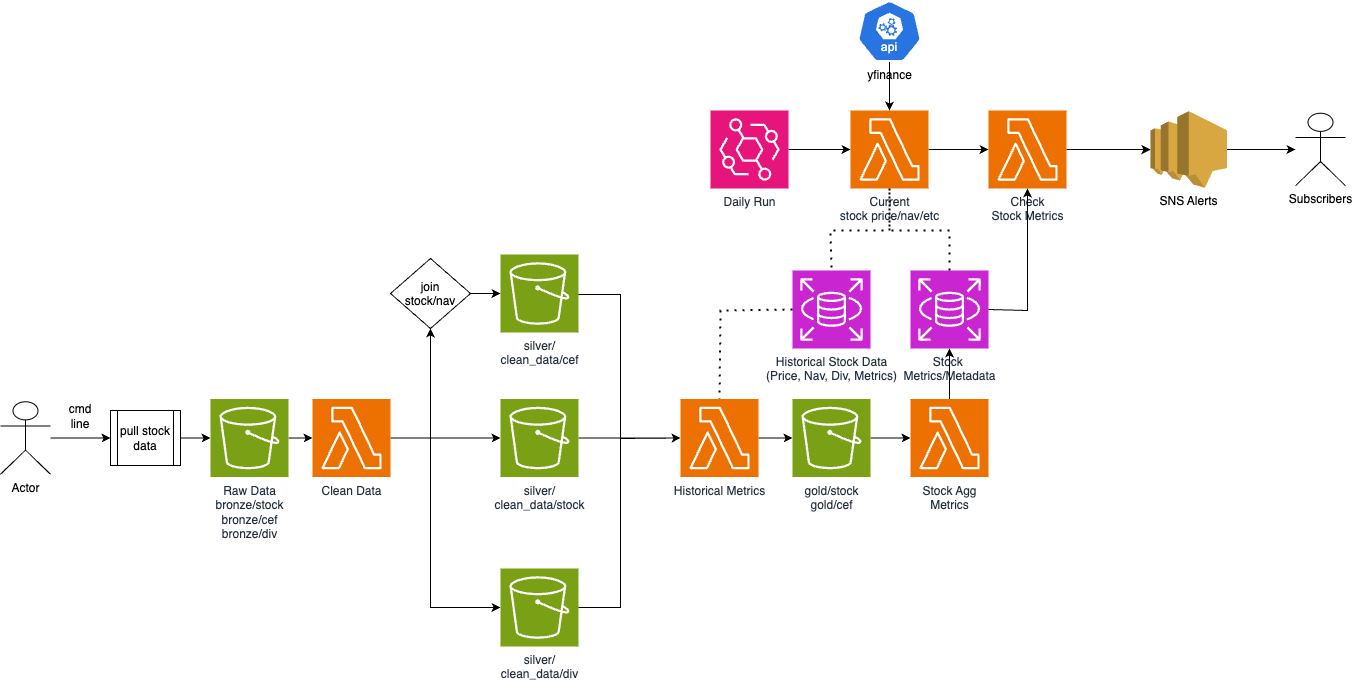

The diagram above was exported from draw.io. Its source (the exported page's mxGraphModel, read from the mxfile embedded in the PNG):
<mxGraphModel dx="1930" dy="1784" grid="1" gridSize="10" guides="1" tooltips="1" connect="1" arrows="1" fold="1" page="1" pageScale="1" pageWidth="850" pageHeight="1100" math="0" shadow="0">
  <root>
    <mxCell id="0" />
    <mxCell id="1" parent="0" />
    <mxCell id="khy_yN-TwpCxYzihnUn8-1" value="Actor" style="shape=umlActor;verticalLabelPosition=bottom;verticalAlign=top;html=1;outlineConnect=0;" parent="1" vertex="1">
      <mxGeometry x="-20" y="161.26" width="50" height="72.5" as="geometry" />
    </mxCell>
    <mxCell id="khy_yN-TwpCxYzihnUn8-2" value="cmd&lt;div&gt;line&lt;/div&gt;" style="text;html=1;align=center;verticalAlign=middle;whiteSpace=wrap;rounded=0;" parent="1" vertex="1">
      <mxGeometry x="30" y="161.26" width="60" height="30" as="geometry" />
    </mxCell>
    <mxCell id="khy_yN-TwpCxYzihnUn8-27" value="" style="edgeStyle=orthogonalEdgeStyle;rounded=0;orthogonalLoop=1;jettySize=auto;html=1;exitX=1;exitY=0.5;exitDx=0;exitDy=0;exitPerimeter=0;entryX=0.5;entryY=1;entryDx=0;entryDy=0;" parent="1" source="1n4Yk2UCJYNvjyyztTE--7" target="1n4Yk2UCJYNvjyyztTE--20" edge="1">
      <mxGeometry relative="1" as="geometry">
        <mxPoint x="390" y="120" as="targetPoint" />
        <mxPoint x="380" y="197.5" as="sourcePoint" />
      </mxGeometry>
    </mxCell>
    <mxCell id="khy_yN-TwpCxYzihnUn8-7" value="" style="endArrow=classic;html=1;rounded=0;entryX=0;entryY=0.5;entryDx=0;entryDy=0;" parent="1" source="khy_yN-TwpCxYzihnUn8-1" target="khy_yN-TwpCxYzihnUn8-9" edge="1">
      <mxGeometry width="50" height="50" relative="1" as="geometry">
        <mxPoint x="40" y="200" as="sourcePoint" />
        <mxPoint x="110" y="200" as="targetPoint" />
      </mxGeometry>
    </mxCell>
    <mxCell id="khy_yN-TwpCxYzihnUn8-25" value="" style="edgeStyle=orthogonalEdgeStyle;rounded=0;orthogonalLoop=1;jettySize=auto;html=1;" parent="1" source="khy_yN-TwpCxYzihnUn8-9" target="1n4Yk2UCJYNvjyyztTE--10" edge="1">
      <mxGeometry relative="1" as="geometry">
        <mxPoint x="190" y="197.5" as="targetPoint" />
      </mxGeometry>
    </mxCell>
    <mxCell id="khy_yN-TwpCxYzihnUn8-9" value="pull stock data" style="shape=process;whiteSpace=wrap;html=1;backgroundOutline=1;" parent="1" vertex="1">
      <mxGeometry x="90" y="170" width="70" height="55" as="geometry" />
    </mxCell>
    <mxCell id="khy_yN-TwpCxYzihnUn8-26" value="" style="edgeStyle=orthogonalEdgeStyle;rounded=0;orthogonalLoop=1;jettySize=auto;html=1;exitX=1;exitY=0.5;exitDx=0;exitDy=0;exitPerimeter=0;entryX=0;entryY=0.5;entryDx=0;entryDy=0;entryPerimeter=0;" parent="1" source="1n4Yk2UCJYNvjyyztTE--10" target="1n4Yk2UCJYNvjyyztTE--7" edge="1">
      <mxGeometry relative="1" as="geometry">
        <mxPoint x="270" y="197.5" as="sourcePoint" />
        <mxPoint x="300" y="197.5" as="targetPoint" />
      </mxGeometry>
    </mxCell>
    <mxCell id="MvUtI0gOG9RwoyC7MmZf-2" value="" style="edgeStyle=orthogonalEdgeStyle;rounded=0;orthogonalLoop=1;jettySize=auto;html=1;exitX=1;exitY=0.5;exitDx=0;exitDy=0;exitPerimeter=0;entryX=0;entryY=0.5;entryDx=0;entryDy=0;entryPerimeter=0;" parent="1" target="1n4Yk2UCJYNvjyyztTE--23" edge="1">
      <mxGeometry relative="1" as="geometry">
        <mxPoint x="500" y="53" as="sourcePoint" />
        <mxPoint x="602" y="197.5" as="targetPoint" />
        <Array as="points">
          <mxPoint x="500" y="54" />
          <mxPoint x="600" y="54" />
          <mxPoint x="600" y="198" />
        </Array>
      </mxGeometry>
    </mxCell>
    <mxCell id="1n4Yk2UCJYNvjyyztTE--4" value="" style="edgeStyle=orthogonalEdgeStyle;rounded=0;orthogonalLoop=1;jettySize=auto;html=1;entryX=0;entryY=0.5;entryDx=0;entryDy=0;entryPerimeter=0;exitX=1;exitY=0.5;exitDx=0;exitDy=0;exitPerimeter=0;" parent="1" source="1n4Yk2UCJYNvjyyztTE--7" target="1n4Yk2UCJYNvjyyztTE--17" edge="1">
      <mxGeometry relative="1" as="geometry">
        <mxPoint x="430" y="323.125" as="targetPoint" />
        <mxPoint x="380" y="197.5" as="sourcePoint" />
        <Array as="points">
          <mxPoint x="410" y="198" />
          <mxPoint x="410" y="367" />
        </Array>
      </mxGeometry>
    </mxCell>
    <mxCell id="1n4Yk2UCJYNvjyyztTE--12" value="" style="edgeStyle=orthogonalEdgeStyle;rounded=0;orthogonalLoop=1;jettySize=auto;html=1;entryX=0;entryY=0.5;entryDx=0;entryDy=0;entryPerimeter=0;" parent="1" source="1n4Yk2UCJYNvjyyztTE--7" target="1n4Yk2UCJYNvjyyztTE--16" edge="1">
      <mxGeometry relative="1" as="geometry">
        <mxPoint x="430" y="198" as="targetPoint" />
        <Array as="points">
          <mxPoint x="400" y="198" />
          <mxPoint x="400" y="198" />
        </Array>
      </mxGeometry>
    </mxCell>
    <mxCell id="1n4Yk2UCJYNvjyyztTE--7" value="Clean Data" style="sketch=0;points=[[0,0,0],[0.25,0,0],[0.5,0,0],[0.75,0,0],[1,0,0],[0,1,0],[0.25,1,0],[0.5,1,0],[0.75,1,0],[1,1,0],[0,0.25,0],[0,0.5,0],[0,0.75,0],[1,0.25,0],[1,0.5,0],[1,0.75,0]];outlineConnect=0;fontColor=#232F3E;fillColor=#ED7100;strokeColor=#ffffff;dashed=0;verticalLabelPosition=bottom;verticalAlign=top;align=center;html=1;fontSize=12;fontStyle=0;aspect=fixed;shape=mxgraph.aws4.resourceIcon;resIcon=mxgraph.aws4.lambda;" parent="1" vertex="1">
      <mxGeometry x="292" y="158.5" width="78" height="78" as="geometry" />
    </mxCell>
    <mxCell id="1n4Yk2UCJYNvjyyztTE--8" value="Stock&amp;nbsp;&lt;div&gt;Metrics/Metadata&lt;/div&gt;" style="sketch=0;points=[[0,0,0],[0.25,0,0],[0.5,0,0],[0.75,0,0],[1,0,0],[0,1,0],[0.25,1,0],[0.5,1,0],[0.75,1,0],[1,1,0],[0,0.25,0],[0,0.5,0],[0,0.75,0],[1,0.25,0],[1,0.5,0],[1,0.75,0]];outlineConnect=0;fontColor=#232F3E;fillColor=#C925D1;strokeColor=#ffffff;dashed=0;verticalLabelPosition=bottom;verticalAlign=top;align=center;html=1;fontSize=12;fontStyle=0;aspect=fixed;shape=mxgraph.aws4.resourceIcon;resIcon=mxgraph.aws4.rds;" parent="1" vertex="1">
      <mxGeometry x="890" y="30" width="78" height="78" as="geometry" />
    </mxCell>
    <mxCell id="1n4Yk2UCJYNvjyyztTE--9" value="Historical Stock Data&lt;div&gt;(Price, Nav, Div, Metrics)&lt;/div&gt;" style="sketch=0;points=[[0,0,0],[0.25,0,0],[0.5,0,0],[0.75,0,0],[1,0,0],[0,1,0],[0.25,1,0],[0.5,1,0],[0.75,1,0],[1,1,0],[0,0.25,0],[0,0.5,0],[0,0.75,0],[1,0.25,0],[1,0.5,0],[1,0.75,0]];outlineConnect=0;fontColor=#232F3E;fillColor=#C925D1;strokeColor=#ffffff;dashed=0;verticalLabelPosition=bottom;verticalAlign=top;align=center;html=1;fontSize=12;fontStyle=0;aspect=fixed;shape=mxgraph.aws4.resourceIcon;resIcon=mxgraph.aws4.rds;" parent="1" vertex="1">
      <mxGeometry x="772" y="30" width="78" height="78" as="geometry" />
    </mxCell>
    <mxCell id="1n4Yk2UCJYNvjyyztTE--10" value="Raw Data&lt;div&gt;bronze/stock&lt;/div&gt;&lt;div&gt;bronze/cef&lt;/div&gt;&lt;div&gt;bronze/div&lt;/div&gt;" style="sketch=0;points=[[0,0,0],[0.25,0,0],[0.5,0,0],[0.75,0,0],[1,0,0],[0,1,0],[0.25,1,0],[0.5,1,0],[0.75,1,0],[1,1,0],[0,0.25,0],[0,0.5,0],[0,0.75,0],[1,0.25,0],[1,0.5,0],[1,0.75,0]];outlineConnect=0;fontColor=#232F3E;fillColor=#7AA116;strokeColor=#ffffff;dashed=0;verticalLabelPosition=bottom;verticalAlign=top;align=center;html=1;fontSize=12;fontStyle=0;aspect=fixed;shape=mxgraph.aws4.resourceIcon;resIcon=mxgraph.aws4.s3;" parent="1" vertex="1">
      <mxGeometry x="190" y="158.51" width="78" height="78" as="geometry" />
    </mxCell>
    <mxCell id="1n4Yk2UCJYNvjyyztTE--13" value="&lt;div&gt;silver/&lt;/div&gt;&lt;div&gt;clean_data/cef&lt;/div&gt;" style="sketch=0;points=[[0,0,0],[0.25,0,0],[0.5,0,0],[0.75,0,0],[1,0,0],[0,1,0],[0.25,1,0],[0.5,1,0],[0.75,1,0],[1,1,0],[0,0.25,0],[0,0.5,0],[0,0.75,0],[1,0.25,0],[1,0.5,0],[1,0.75,0]];outlineConnect=0;fontColor=#232F3E;fillColor=#7AA116;strokeColor=#ffffff;dashed=0;verticalLabelPosition=bottom;verticalAlign=top;align=center;html=1;fontSize=12;fontStyle=0;aspect=fixed;shape=mxgraph.aws4.resourceIcon;resIcon=mxgraph.aws4.s3;" parent="1" vertex="1">
      <mxGeometry x="480" y="14" width="78" height="78" as="geometry" />
    </mxCell>
    <mxCell id="1n4Yk2UCJYNvjyyztTE--37" value="" style="edgeStyle=orthogonalEdgeStyle;rounded=0;orthogonalLoop=1;jettySize=auto;html=1;" parent="1" source="1n4Yk2UCJYNvjyyztTE--16" target="1n4Yk2UCJYNvjyyztTE--23" edge="1">
      <mxGeometry relative="1" as="geometry" />
    </mxCell>
    <mxCell id="1n4Yk2UCJYNvjyyztTE--16" value="&lt;div&gt;silver/&lt;/div&gt;&lt;div&gt;clean_data/stock&lt;/div&gt;" style="sketch=0;points=[[0,0,0],[0.25,0,0],[0.5,0,0],[0.75,0,0],[1,0,0],[0,1,0],[0.25,1,0],[0.5,1,0],[0.75,1,0],[1,1,0],[0,0.25,0],[0,0.5,0],[0,0.75,0],[1,0.25,0],[1,0.5,0],[1,0.75,0]];outlineConnect=0;fontColor=#232F3E;fillColor=#7AA116;strokeColor=#ffffff;dashed=0;verticalLabelPosition=bottom;verticalAlign=top;align=center;html=1;fontSize=12;fontStyle=0;aspect=fixed;shape=mxgraph.aws4.resourceIcon;resIcon=mxgraph.aws4.s3;" parent="1" vertex="1">
      <mxGeometry x="480" y="158.5" width="78" height="78" as="geometry" />
    </mxCell>
    <mxCell id="1n4Yk2UCJYNvjyyztTE--17" value="&lt;div&gt;silver/&lt;/div&gt;&lt;div&gt;clean_data/div&lt;/div&gt;" style="sketch=0;points=[[0,0,0],[0.25,0,0],[0.5,0,0],[0.75,0,0],[1,0,0],[0,1,0],[0.25,1,0],[0.5,1,0],[0.75,1,0],[1,1,0],[0,0.25,0],[0,0.5,0],[0,0.75,0],[1,0.25,0],[1,0.5,0],[1,0.75,0]];outlineConnect=0;fontColor=#232F3E;fillColor=#7AA116;strokeColor=#ffffff;dashed=0;verticalLabelPosition=bottom;verticalAlign=top;align=center;html=1;fontSize=12;fontStyle=0;aspect=fixed;shape=mxgraph.aws4.resourceIcon;resIcon=mxgraph.aws4.s3;" parent="1" vertex="1">
      <mxGeometry x="480" y="328" width="78" height="78" as="geometry" />
    </mxCell>
    <mxCell id="1n4Yk2UCJYNvjyyztTE--22" value="" style="edgeStyle=orthogonalEdgeStyle;rounded=0;orthogonalLoop=1;jettySize=auto;html=1;" parent="1" source="1n4Yk2UCJYNvjyyztTE--20" target="1n4Yk2UCJYNvjyyztTE--13" edge="1">
      <mxGeometry relative="1" as="geometry" />
    </mxCell>
    <mxCell id="1n4Yk2UCJYNvjyyztTE--20" value="join&#10;stock/nav" style="rhombus;" parent="1" vertex="1">
      <mxGeometry x="370" y="18" width="80" height="70" as="geometry" />
    </mxCell>
    <mxCell id="1n4Yk2UCJYNvjyyztTE--25" value="" style="edgeStyle=orthogonalEdgeStyle;rounded=0;orthogonalLoop=1;jettySize=auto;html=1;" parent="1" source="1n4Yk2UCJYNvjyyztTE--23" target="1n4Yk2UCJYNvjyyztTE--24" edge="1">
      <mxGeometry relative="1" as="geometry" />
    </mxCell>
    <mxCell id="1n4Yk2UCJYNvjyyztTE--23" value="Historical Metrics" style="sketch=0;points=[[0,0,0],[0.25,0,0],[0.5,0,0],[0.75,0,0],[1,0,0],[0,1,0],[0.25,1,0],[0.5,1,0],[0.75,1,0],[1,1,0],[0,0.25,0],[0,0.5,0],[0,0.75,0],[1,0.25,0],[1,0.5,0],[1,0.75,0]];outlineConnect=0;fontColor=#232F3E;fillColor=#ED7100;strokeColor=#ffffff;dashed=0;verticalLabelPosition=bottom;verticalAlign=top;align=center;html=1;fontSize=12;fontStyle=0;aspect=fixed;shape=mxgraph.aws4.resourceIcon;resIcon=mxgraph.aws4.lambda;" parent="1" vertex="1">
      <mxGeometry x="660" y="158.5" width="78" height="78" as="geometry" />
    </mxCell>
    <mxCell id="1n4Yk2UCJYNvjyyztTE--27" value="" style="edgeStyle=orthogonalEdgeStyle;rounded=0;orthogonalLoop=1;jettySize=auto;html=1;" parent="1" source="1n4Yk2UCJYNvjyyztTE--24" target="1n4Yk2UCJYNvjyyztTE--26" edge="1">
      <mxGeometry relative="1" as="geometry" />
    </mxCell>
    <mxCell id="1n4Yk2UCJYNvjyyztTE--24" value="&lt;div&gt;gold/stock&lt;/div&gt;&lt;div&gt;gold/cef&lt;/div&gt;" style="sketch=0;points=[[0,0,0],[0.25,0,0],[0.5,0,0],[0.75,0,0],[1,0,0],[0,1,0],[0.25,1,0],[0.5,1,0],[0.75,1,0],[1,1,0],[0,0.25,0],[0,0.5,0],[0,0.75,0],[1,0.25,0],[1,0.5,0],[1,0.75,0]];outlineConnect=0;fontColor=#232F3E;fillColor=#7AA116;strokeColor=#ffffff;dashed=0;verticalLabelPosition=bottom;verticalAlign=top;align=center;html=1;fontSize=12;fontStyle=0;aspect=fixed;shape=mxgraph.aws4.resourceIcon;resIcon=mxgraph.aws4.s3;" parent="1" vertex="1">
      <mxGeometry x="772" y="158.5" width="78" height="78" as="geometry" />
    </mxCell>
    <mxCell id="1n4Yk2UCJYNvjyyztTE--28" value="" style="edgeStyle=orthogonalEdgeStyle;rounded=0;orthogonalLoop=1;jettySize=auto;html=1;" parent="1" source="1n4Yk2UCJYNvjyyztTE--26" target="1n4Yk2UCJYNvjyyztTE--8" edge="1">
      <mxGeometry relative="1" as="geometry" />
    </mxCell>
    <mxCell id="1n4Yk2UCJYNvjyyztTE--26" value="Stock Agg&lt;div&gt;Metrics&lt;/div&gt;" style="sketch=0;points=[[0,0,0],[0.25,0,0],[0.5,0,0],[0.75,0,0],[1,0,0],[0,1,0],[0.25,1,0],[0.5,1,0],[0.75,1,0],[1,1,0],[0,0.25,0],[0,0.5,0],[0,0.75,0],[1,0.25,0],[1,0.5,0],[1,0.75,0]];outlineConnect=0;fontColor=#232F3E;fillColor=#ED7100;strokeColor=#ffffff;dashed=0;verticalLabelPosition=bottom;verticalAlign=top;align=center;html=1;fontSize=12;fontStyle=0;aspect=fixed;shape=mxgraph.aws4.resourceIcon;resIcon=mxgraph.aws4.lambda;" parent="1" vertex="1">
      <mxGeometry x="890" y="158.5" width="78" height="78" as="geometry" />
    </mxCell>
    <mxCell id="1n4Yk2UCJYNvjyyztTE--38" value="" style="endArrow=classic;html=1;rounded=0;entryX=0;entryY=0.5;entryDx=0;entryDy=0;entryPerimeter=0;exitX=1;exitY=0.5;exitDx=0;exitDy=0;exitPerimeter=0;" parent="1" source="1n4Yk2UCJYNvjyyztTE--17" target="1n4Yk2UCJYNvjyyztTE--23" edge="1">
      <mxGeometry width="50" height="50" relative="1" as="geometry">
        <mxPoint x="700" y="350" as="sourcePoint" />
        <mxPoint x="750" y="300" as="targetPoint" />
        <Array as="points">
          <mxPoint x="600" y="367" />
          <mxPoint x="600" y="280" />
          <mxPoint x="600" y="198" />
        </Array>
      </mxGeometry>
    </mxCell>
    <mxCell id="D3B8bndA1nvI0VPb8uTp-1" value="" style="edgeStyle=orthogonalEdgeStyle;rounded=0;orthogonalLoop=1;jettySize=auto;html=1;" parent="1" source="1n4Yk2UCJYNvjyyztTE--41" target="fBFpw9BbKXkqqfKcCaDd-10" edge="1">
      <mxGeometry relative="1" as="geometry" />
    </mxCell>
    <mxCell id="1n4Yk2UCJYNvjyyztTE--41" value="Daily Run" style="sketch=0;points=[[0,0,0],[0.25,0,0],[0.5,0,0],[0.75,0,0],[1,0,0],[0,1,0],[0.25,1,0],[0.5,1,0],[0.75,1,0],[1,1,0],[0,0.25,0],[0,0.5,0],[0,0.75,0],[1,0.25,0],[1,0.5,0],[1,0.75,0]];outlineConnect=0;fontColor=#232F3E;fillColor=#E7157B;strokeColor=#ffffff;dashed=0;verticalLabelPosition=bottom;verticalAlign=top;align=center;html=1;fontSize=12;fontStyle=0;aspect=fixed;shape=mxgraph.aws4.resourceIcon;resIcon=mxgraph.aws4.eventbridge;" parent="1" vertex="1">
      <mxGeometry x="690" y="-130" width="78" height="78" as="geometry" />
    </mxCell>
    <mxCell id="fBFpw9BbKXkqqfKcCaDd-1" value="" style="endArrow=none;dashed=1;html=1;dashPattern=1 3;strokeWidth=2;rounded=0;exitX=0;exitY=0.5;exitDx=0;exitDy=0;exitPerimeter=0;entryX=0.5;entryY=0;entryDx=0;entryDy=0;entryPerimeter=0;" parent="1" source="1n4Yk2UCJYNvjyyztTE--9" target="1n4Yk2UCJYNvjyyztTE--23" edge="1">
      <mxGeometry width="50" height="50" relative="1" as="geometry">
        <mxPoint x="820" y="380" as="sourcePoint" />
        <mxPoint x="700" y="140" as="targetPoint" />
        <Array as="points">
          <mxPoint x="700" y="70" />
        </Array>
      </mxGeometry>
    </mxCell>
    <mxCell id="qgr6OVOABY8kYw6VY6ty-2" value="" style="edgeStyle=orthogonalEdgeStyle;rounded=0;orthogonalLoop=1;jettySize=auto;html=1;" edge="1" parent="1" source="fBFpw9BbKXkqqfKcCaDd-2" target="qgr6OVOABY8kYw6VY6ty-1">
      <mxGeometry relative="1" as="geometry" />
    </mxCell>
    <mxCell id="fBFpw9BbKXkqqfKcCaDd-2" value="Check&lt;div&gt;Stock &lt;span style=&quot;background-color: initial;&quot;&gt;Metrics&lt;/span&gt;&lt;/div&gt;" style="sketch=0;points=[[0,0,0],[0.25,0,0],[0.5,0,0],[0.75,0,0],[1,0,0],[0,1,0],[0.25,1,0],[0.5,1,0],[0.75,1,0],[1,1,0],[0,0.25,0],[0,0.5,0],[0,0.75,0],[1,0.25,0],[1,0.5,0],[1,0.75,0]];outlineConnect=0;fontColor=#232F3E;fillColor=#ED7100;strokeColor=#ffffff;dashed=0;verticalLabelPosition=bottom;verticalAlign=top;align=center;html=1;fontSize=12;fontStyle=0;aspect=fixed;shape=mxgraph.aws4.resourceIcon;resIcon=mxgraph.aws4.lambda;" parent="1" vertex="1">
      <mxGeometry x="968" y="-130" width="78" height="78" as="geometry" />
    </mxCell>
    <mxCell id="fBFpw9BbKXkqqfKcCaDd-18" value="" style="edgeStyle=orthogonalEdgeStyle;rounded=0;orthogonalLoop=1;jettySize=auto;html=1;" parent="1" source="fBFpw9BbKXkqqfKcCaDd-10" target="fBFpw9BbKXkqqfKcCaDd-2" edge="1">
      <mxGeometry relative="1" as="geometry" />
    </mxCell>
    <mxCell id="fBFpw9BbKXkqqfKcCaDd-10" value="Current&lt;div&gt;stock price/nav/etc&lt;/div&gt;" style="sketch=0;points=[[0,0,0],[0.25,0,0],[0.5,0,0],[0.75,0,0],[1,0,0],[0,1,0],[0.25,1,0],[0.5,1,0],[0.75,1,0],[1,1,0],[0,0.25,0],[0,0.5,0],[0,0.75,0],[1,0.25,0],[1,0.5,0],[1,0.75,0]];outlineConnect=0;fontColor=#232F3E;fillColor=#ED7100;strokeColor=#ffffff;dashed=0;verticalLabelPosition=bottom;verticalAlign=top;align=center;html=1;fontSize=12;fontStyle=0;aspect=fixed;shape=mxgraph.aws4.resourceIcon;resIcon=mxgraph.aws4.lambda;" parent="1" vertex="1">
      <mxGeometry x="830" y="-130" width="78" height="78" as="geometry" />
    </mxCell>
    <mxCell id="fBFpw9BbKXkqqfKcCaDd-19" value="" style="edgeStyle=orthogonalEdgeStyle;rounded=0;orthogonalLoop=1;jettySize=auto;html=1;" parent="1" source="fBFpw9BbKXkqqfKcCaDd-14" target="fBFpw9BbKXkqqfKcCaDd-10" edge="1">
      <mxGeometry relative="1" as="geometry" />
    </mxCell>
    <mxCell id="fBFpw9BbKXkqqfKcCaDd-14" value="yfinance" style="aspect=fixed;sketch=0;html=1;dashed=0;whitespace=wrap;verticalLabelPosition=bottom;verticalAlign=top;fillColor=#2875E2;strokeColor=#ffffff;points=[[0.005,0.63,0],[0.1,0.2,0],[0.9,0.2,0],[0.5,0,0],[0.995,0.63,0],[0.72,0.99,0],[0.5,1,0],[0.28,0.99,0]];shape=mxgraph.kubernetes.icon2;kubernetesLabel=1;prIcon=api" parent="1" vertex="1">
      <mxGeometry x="837" y="-240" width="64" height="61.44" as="geometry" />
    </mxCell>
    <mxCell id="fBFpw9BbKXkqqfKcCaDd-26" value="" style="endArrow=none;dashed=1;html=1;dashPattern=1 3;strokeWidth=2;rounded=0;entryX=0.5;entryY=0;entryDx=0;entryDy=0;entryPerimeter=0;exitX=0.5;exitY=1;exitDx=0;exitDy=0;exitPerimeter=0;" parent="1" source="fBFpw9BbKXkqqfKcCaDd-10" target="1n4Yk2UCJYNvjyyztTE--9" edge="1">
      <mxGeometry width="50" height="50" relative="1" as="geometry">
        <mxPoint x="800" y="80" as="sourcePoint" />
        <mxPoint x="850" y="30" as="targetPoint" />
        <Array as="points">
          <mxPoint x="869" y="-10" />
          <mxPoint x="810" y="-10" />
        </Array>
      </mxGeometry>
    </mxCell>
    <mxCell id="fBFpw9BbKXkqqfKcCaDd-27" value="" style="endArrow=classic;html=1;rounded=0;entryX=0.5;entryY=1;entryDx=0;entryDy=0;entryPerimeter=0;exitX=1;exitY=0.5;exitDx=0;exitDy=0;exitPerimeter=0;" parent="1" source="1n4Yk2UCJYNvjyyztTE--8" target="fBFpw9BbKXkqqfKcCaDd-2" edge="1">
      <mxGeometry width="50" height="50" relative="1" as="geometry">
        <mxPoint x="800" y="80" as="sourcePoint" />
        <mxPoint x="850" y="30" as="targetPoint" />
        <Array as="points">
          <mxPoint x="1007" y="70" />
        </Array>
      </mxGeometry>
    </mxCell>
    <mxCell id="fBFpw9BbKXkqqfKcCaDd-28" value="" style="endArrow=none;dashed=1;html=1;dashPattern=1 3;strokeWidth=2;rounded=0;entryX=0.5;entryY=1;entryDx=0;entryDy=0;entryPerimeter=0;exitX=0.5;exitY=0;exitDx=0;exitDy=0;exitPerimeter=0;" parent="1" source="1n4Yk2UCJYNvjyyztTE--8" target="fBFpw9BbKXkqqfKcCaDd-10" edge="1">
      <mxGeometry width="50" height="50" relative="1" as="geometry">
        <mxPoint x="800" y="80" as="sourcePoint" />
        <mxPoint x="850" y="30" as="targetPoint" />
        <Array as="points">
          <mxPoint x="929" y="-10" />
          <mxPoint x="869" y="-10" />
        </Array>
      </mxGeometry>
    </mxCell>
    <mxCell id="qgr6OVOABY8kYw6VY6ty-6" value="" style="edgeStyle=orthogonalEdgeStyle;rounded=0;orthogonalLoop=1;jettySize=auto;html=1;" edge="1" parent="1" source="qgr6OVOABY8kYw6VY6ty-1" target="qgr6OVOABY8kYw6VY6ty-3">
      <mxGeometry relative="1" as="geometry" />
    </mxCell>
    <mxCell id="qgr6OVOABY8kYw6VY6ty-1" value="SNS Alerts" style="outlineConnect=0;dashed=0;verticalLabelPosition=bottom;verticalAlign=top;align=center;html=1;shape=mxgraph.aws3.sns;fillColor=#D9A741;gradientColor=none;" vertex="1" parent="1">
      <mxGeometry x="1130" y="-129.25" width="76.5" height="76.5" as="geometry" />
    </mxCell>
    <mxCell id="qgr6OVOABY8kYw6VY6ty-3" value="Subscribers" style="shape=umlActor;verticalLabelPosition=bottom;verticalAlign=top;html=1;outlineConnect=0;" vertex="1" parent="1">
      <mxGeometry x="1275" y="-127.25" width="50" height="72.5" as="geometry" />
    </mxCell>
  </root>
</mxGraphModel>